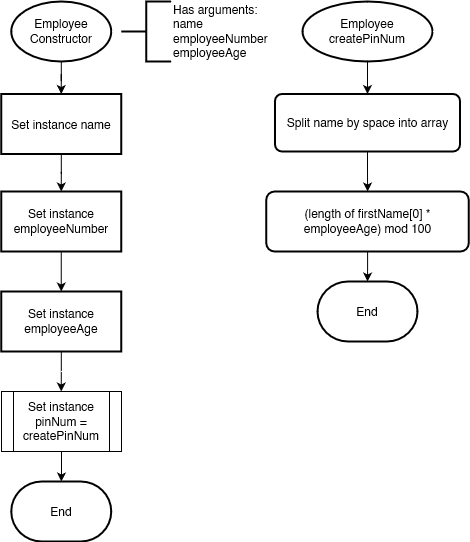

The diagram above was exported from draw.io. Its source (the exported page's mxGraphModel, read from the mxfile embedded in the PNG):
<mxGraphModel dx="2074" dy="1094" grid="1" gridSize="10" guides="1" tooltips="1" connect="1" arrows="1" fold="1" page="1" pageScale="1" pageWidth="827" pageHeight="1169" math="0" shadow="0">
  <root>
    <mxCell id="WIyWlLk6GJQsqaUBKTNV-0" />
    <mxCell id="WIyWlLk6GJQsqaUBKTNV-1" parent="WIyWlLk6GJQsqaUBKTNV-0" />
    <mxCell id="6N6PK-sf3pcbVXsgEC-G-3" value="" style="edgeStyle=orthogonalEdgeStyle;rounded=0;orthogonalLoop=1;jettySize=auto;html=1;entryX=0.5;entryY=0;entryDx=0;entryDy=0;" parent="WIyWlLk6GJQsqaUBKTNV-1" source="6N6PK-sf3pcbVXsgEC-G-4" target="6N6PK-sf3pcbVXsgEC-G-55" edge="1">
      <mxGeometry relative="1" as="geometry">
        <mxPoint x="148.75000000000023" y="130" as="targetPoint" />
      </mxGeometry>
    </mxCell>
    <mxCell id="6N6PK-sf3pcbVXsgEC-G-4" value="Employee&lt;br&gt;Constructor" style="strokeWidth=2;html=1;shape=mxgraph.flowchart.start_1;whiteSpace=wrap;" parent="WIyWlLk6GJQsqaUBKTNV-1" vertex="1">
      <mxGeometry x="98.75" y="30" width="100" height="60" as="geometry" />
    </mxCell>
    <mxCell id="6N6PK-sf3pcbVXsgEC-G-59" value="" style="edgeStyle=orthogonalEdgeStyle;rounded=0;orthogonalLoop=1;jettySize=auto;html=1;entryX=0.5;entryY=0;entryDx=0;entryDy=0;" parent="WIyWlLk6GJQsqaUBKTNV-1" source="6N6PK-sf3pcbVXsgEC-G-55" target="6N6PK-sf3pcbVXsgEC-G-60" edge="1">
      <mxGeometry relative="1" as="geometry">
        <mxPoint x="148.6875" y="220" as="targetPoint" />
      </mxGeometry>
    </mxCell>
    <mxCell id="6N6PK-sf3pcbVXsgEC-G-55" value="Set instance name" style="whiteSpace=wrap;html=1;strokeWidth=2;" parent="WIyWlLk6GJQsqaUBKTNV-1" vertex="1">
      <mxGeometry x="88.75" y="122.5" width="120" height="60" as="geometry" />
    </mxCell>
    <mxCell id="k7-M4Dx4AvxuY_eNaVXy-2" value="" style="edgeStyle=orthogonalEdgeStyle;rounded=0;orthogonalLoop=1;jettySize=auto;html=1;" parent="WIyWlLk6GJQsqaUBKTNV-1" source="6N6PK-sf3pcbVXsgEC-G-60" target="k7-M4Dx4AvxuY_eNaVXy-1" edge="1">
      <mxGeometry relative="1" as="geometry" />
    </mxCell>
    <mxCell id="6N6PK-sf3pcbVXsgEC-G-60" value="Set instance employeeNumber" style="whiteSpace=wrap;html=1;strokeWidth=2;" parent="WIyWlLk6GJQsqaUBKTNV-1" vertex="1">
      <mxGeometry x="88.75" y="220" width="120" height="60" as="geometry" />
    </mxCell>
    <mxCell id="6N6PK-sf3pcbVXsgEC-G-65" value="" style="edgeStyle=orthogonalEdgeStyle;rounded=0;orthogonalLoop=1;jettySize=auto;html=1;" parent="WIyWlLk6GJQsqaUBKTNV-1" source="6N6PK-sf3pcbVXsgEC-G-63" edge="1">
      <mxGeometry relative="1" as="geometry">
        <mxPoint x="455" y="122.5" as="targetPoint" />
      </mxGeometry>
    </mxCell>
    <mxCell id="6N6PK-sf3pcbVXsgEC-G-63" value="Employee&lt;br&gt;createPinNum" style="strokeWidth=2;html=1;shape=mxgraph.flowchart.start_1;whiteSpace=wrap;" parent="WIyWlLk6GJQsqaUBKTNV-1" vertex="1">
      <mxGeometry x="390" y="30" width="130" height="60" as="geometry" />
    </mxCell>
    <mxCell id="6N6PK-sf3pcbVXsgEC-G-70" value="&lt;div&gt;Has arguments:&lt;/div&gt;&lt;div&gt;name&lt;br&gt;employeeNumber&lt;br&gt;employeeAge&lt;br&gt; &lt;/div&gt;" style="strokeWidth=2;html=1;shape=mxgraph.flowchart.annotation_2;align=left;labelPosition=right;pointerEvents=1;" parent="WIyWlLk6GJQsqaUBKTNV-1" vertex="1">
      <mxGeometry x="208.75" y="30" width="50" height="60" as="geometry" />
    </mxCell>
    <mxCell id="k7-M4Dx4AvxuY_eNaVXy-6" value="" style="edgeStyle=orthogonalEdgeStyle;rounded=0;orthogonalLoop=1;jettySize=auto;html=1;" parent="WIyWlLk6GJQsqaUBKTNV-1" source="k7-M4Dx4AvxuY_eNaVXy-1" edge="1">
      <mxGeometry relative="1" as="geometry">
        <mxPoint x="148.75" y="420" as="targetPoint" />
      </mxGeometry>
    </mxCell>
    <mxCell id="k7-M4Dx4AvxuY_eNaVXy-1" value="Set instance employeeAge" style="whiteSpace=wrap;html=1;strokeWidth=2;" parent="WIyWlLk6GJQsqaUBKTNV-1" vertex="1">
      <mxGeometry x="88.75" y="320" width="120" height="60" as="geometry" />
    </mxCell>
    <mxCell id="k7-M4Dx4AvxuY_eNaVXy-9" value="" style="edgeStyle=orthogonalEdgeStyle;rounded=0;orthogonalLoop=1;jettySize=auto;html=1;" parent="WIyWlLk6GJQsqaUBKTNV-1" source="k7-M4Dx4AvxuY_eNaVXy-7" target="k7-M4Dx4AvxuY_eNaVXy-8" edge="1">
      <mxGeometry relative="1" as="geometry" />
    </mxCell>
    <mxCell id="k7-M4Dx4AvxuY_eNaVXy-7" value="Set instance pinNum = createPinNum" style="shape=process;whiteSpace=wrap;html=1;backgroundOutline=1;" parent="WIyWlLk6GJQsqaUBKTNV-1" vertex="1">
      <mxGeometry x="89" y="420" width="120" height="60" as="geometry" />
    </mxCell>
    <mxCell id="k7-M4Dx4AvxuY_eNaVXy-8" value="End" style="strokeWidth=2;html=1;shape=mxgraph.flowchart.terminator;whiteSpace=wrap;" parent="WIyWlLk6GJQsqaUBKTNV-1" vertex="1">
      <mxGeometry x="98.75" y="510" width="100" height="60" as="geometry" />
    </mxCell>
    <mxCell id="k7-M4Dx4AvxuY_eNaVXy-13" value="" style="edgeStyle=orthogonalEdgeStyle;rounded=0;orthogonalLoop=1;jettySize=auto;html=1;" parent="WIyWlLk6GJQsqaUBKTNV-1" source="k7-M4Dx4AvxuY_eNaVXy-10" target="k7-M4Dx4AvxuY_eNaVXy-12" edge="1">
      <mxGeometry relative="1" as="geometry" />
    </mxCell>
    <mxCell id="k7-M4Dx4AvxuY_eNaVXy-10" value="Split name by space into array" style="rounded=1;whiteSpace=wrap;html=1;absoluteArcSize=1;arcSize=14;strokeWidth=2;" parent="WIyWlLk6GJQsqaUBKTNV-1" vertex="1">
      <mxGeometry x="362.5" y="122.5" width="185" height="57.5" as="geometry" />
    </mxCell>
    <mxCell id="k7-M4Dx4AvxuY_eNaVXy-11" value="End" style="strokeWidth=2;html=1;shape=mxgraph.flowchart.terminator;whiteSpace=wrap;" parent="WIyWlLk6GJQsqaUBKTNV-1" vertex="1">
      <mxGeometry x="405" y="310" width="100" height="60" as="geometry" />
    </mxCell>
    <mxCell id="k7-M4Dx4AvxuY_eNaVXy-14" value="" style="edgeStyle=orthogonalEdgeStyle;rounded=0;orthogonalLoop=1;jettySize=auto;html=1;" parent="WIyWlLk6GJQsqaUBKTNV-1" source="k7-M4Dx4AvxuY_eNaVXy-12" target="k7-M4Dx4AvxuY_eNaVXy-11" edge="1">
      <mxGeometry relative="1" as="geometry" />
    </mxCell>
    <mxCell id="k7-M4Dx4AvxuY_eNaVXy-12" value="(length of firstName[0] * employeeAge) mod 100" style="rounded=1;whiteSpace=wrap;html=1;arcSize=14;strokeWidth=2;" parent="WIyWlLk6GJQsqaUBKTNV-1" vertex="1">
      <mxGeometry x="353.75" y="220" width="202.5" height="60" as="geometry" />
    </mxCell>
  </root>
</mxGraphModel>